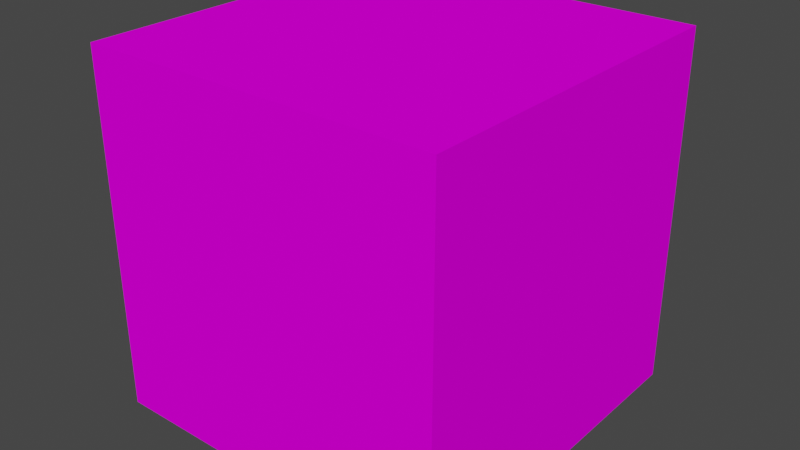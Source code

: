 # Source: Pedra_11.blend  (saved by Blender 3.3.6; exported with 4.5.12 LTS)
import bpy
from mathutils import Matrix  # noqa: F401  (used for matrix-valued properties, if any)

bpy.ops.wm.read_factory_settings(use_empty=True)
scene = bpy.context.scene
scene.name = 'Scene'

# ---- collections
col_collection = bpy.data.collections.new('Collection'); scene.collection.children.link(col_collection)

# ---- images (referenced by path relative to the original .blend; pixels are not part of the script)
import os
ASSET_DIR = os.environ.get("B2B_ASSET_DIR", "")  # directory of the original .blend (textures are referenced by path, not embedded)
HERE = os.path.dirname(os.path.abspath(__file__))  # packed textures are extracted next to this script under _unpacked/

def load_image(name, relpath, width, height, colorspace="sRGB"):
    """Load a texture the original file referenced (path relative to the .blend, or extracted next to this script)."""
    p = next((c for c in (os.path.join(HERE, relpath), os.path.join(ASSET_DIR, relpath)) if relpath and os.path.exists(c)), "")
    if p:
        img = bpy.data.images.load(p, check_existing=True)
        img.name = name
    else:  # same state as the original file: an image datablock whose file is absent (Cycles renders it pink)
        img = bpy.data.images.new(name, width, height)
        img.source = "FILE"
        img.filepath = "//" + (relpath or name)
    img.colorspace_settings.name = colorspace
    return img
img_bloco_11_png = load_image('Bloco 11.png', 'Bloco 11.png', 1024, 1024, 'sRGB')

# ---- materials (node trees are filled in below, after node groups)
mat_11 = bpy.data.materials.new('11')
mat_11.use_transparent_shadow = False

# ---- material node trees
mat_11.use_nodes = True; mat_11.node_tree.nodes.clear()
_N = mat_11.node_tree.nodes; _L = mat_11.node_tree.links
n0 = _N.new('ShaderNodeBsdfPrincipled'); n0.name = 'Principled BSDF'; n0.location = (10, 300)
n0.distribution = 'GGX'
n0.subsurface_method = 'RANDOM_WALK_SKIN'
n0.inputs[3].default_value = 1.45
n0.inputs[13].default_value = 0.0
n0.inputs[27].default_value = (0.0, 0.0, 0.0, 1.0)
n0.inputs[28].default_value = 1.0
n1 = _N.new('ShaderNodeOutputMaterial'); n1.name = 'Material Output'; n1.location = (300, 300)
n2 = _N.new('ShaderNodeTexImage'); n2.name = 'Image Texture'; n2.location = (-307, 174)
n2.image = img_bloco_11_png
_L.new(n0.outputs[0], n1.inputs[0])
_L.new(n2.outputs[0], n0.inputs[0])
n1.is_active_output = True

# ---- world
world_world = bpy.data.worlds.new('World'); scene.world = world_world
world_world.use_nodes = True; world_world.node_tree.nodes.clear()
_N = world_world.node_tree.nodes; _L = world_world.node_tree.links
n0 = _N.new('ShaderNodeOutputWorld'); n0.name = 'World Output'; n0.location = (300, 300)
n1 = _N.new('ShaderNodeBackground'); n1.name = 'Background'; n1.location = (10, 300)
n1.inputs[0].default_value = (0.05088, 0.05088, 0.05088, 1.0)
_L.new(n1.outputs[0], n0.inputs[0])
n0.is_active_output = True
world_world.color = (0.05088, 0.05088, 0.05088)
world_world.use_sun_shadow = False
world_world.sun_shadow_jitter_overblur = 0.0

# ---- meshes
me_cube_011 = bpy.data.meshes.new('Cube.011')
me_cube_011.from_pydata([(1.0, 1.0, 1.0), (1.0, 1.0, -1.0), (1.0, -1.0, 1.0), (1.0, -1.0, -1.0), (-1.0, 1.0, 1.0), (-1.0, 1.0, -1.0), (-1.0, -1.0, 1.0), (-1.0, -1.0, -1.0)], [], [(0, 4, 6, 2), (3, 2, 6, 7), (7, 6, 4, 5), (5, 1, 3, 7), (1, 0, 2, 3), (5, 4, 0, 1)])
_uv = me_cube_011.uv_layers.new(name='UVMap')
_uv.uv.foreach_set('vector', [0.6244, 0.5016, 0.8721, 0.5016, 0.8721, 0.7503, 0.6244, 0.7503, 0.3756, 0.7503, 0.6244, 0.7503, 0.6244, 0.999, 0.3756, 0.999, 0.3756, 0.004088, 0.6244, 0.004088, 0.6244, 0.2528, 0.3756, 0.2528, 0.1279, 0.5016, 0.3756, 0.5016, 0.3756, 0.7503, 0.1279, 0.7503, 0.3756, 0.5016, 0.6244, 0.5016, 0.6244, 0.7503, 0.3756, 0.7503, 0.3756, 0.2528, 0.6244, 0.2528, 0.6244, 0.5016, 0.3756, 0.5016])
me_cube_011.materials.append(mat_11)
me_cube_011.use_mirror_vertex_groups = False
me_cube_011.update()

# ---- objects
ob_11 = bpy.data.objects.new('11', me_cube_011)

# ---- transforms, parenting, visibility, modifiers, constraints
ob_11.location = (0.0, 0.0, 0.0)
ob_11.rotation_euler = (3.142, -1.571, 0.0)
ob_11.lock_rotations_4d = False
ob_11.empty_display_type = 'ARROWS'
ob_11.lineart.crease_threshold = 0.0

# ---- collection membership
col_collection.objects.link(ob_11)

# ---- scene / render settings (as saved in the file)
scene.frame_start = 1; scene.frame_end = 250; scene.frame_set(1)
scene.render.engine = 'BLENDER_EEVEE_NEXT'
scene.cycles.sampling_pattern = 'TABULATED_SOBOL'
scene.cycles.use_light_tree = False
scene.view_settings.view_transform = 'Filmic'
bpy.context.view_layer.update()

# ---- added for rendering (the .blend has no active camera and no usable light): camera, sun
cam_auto = bpy.data.cameras.new('AutoCamera')
cam_auto.lens = 50.0
cam_auto.sensor_width = 36.0
cam_auto.clip_end = 1000.0
ob_auto_camera = bpy.data.objects.new('AutoCamera', cam_auto)
scene.collection.objects.link(ob_auto_camera)
ob_auto_camera.location = (3.20507, -3.84609, 2.56406)
ob_auto_camera.rotation_euler = (1.09748, -7.21219e-08, 0.694738)
scene.camera = ob_auto_camera
light_auto_sun = bpy.data.lights.new('AutoSun', 'SUN')
light_auto_sun.energy = 3.0
light_auto_sun.angle = 0.0523599
ob_auto_sun = bpy.data.objects.new('AutoSun', light_auto_sun)
scene.collection.objects.link(ob_auto_sun)
ob_auto_sun.rotation_euler = (0.872665, 0.174533, 0.523599)
bpy.context.view_layer.update()
